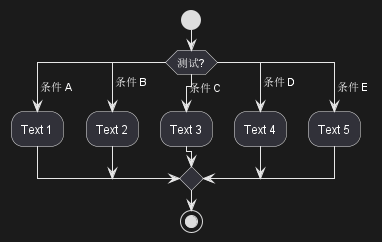

The diagram above was rendered by PlantUML. Its source (embedded in the PNG):
@startuml
start
switch (测试?)
case ( 条件 A )
  :Text 1;
case ( 条件 B ) 
  :Text 2;
case ( 条件 C )
  :Text 3;
case ( 条件 D )
  :Text 4;
case ( 条件 E )
  :Text 5;
endswitch
stop
@enduml